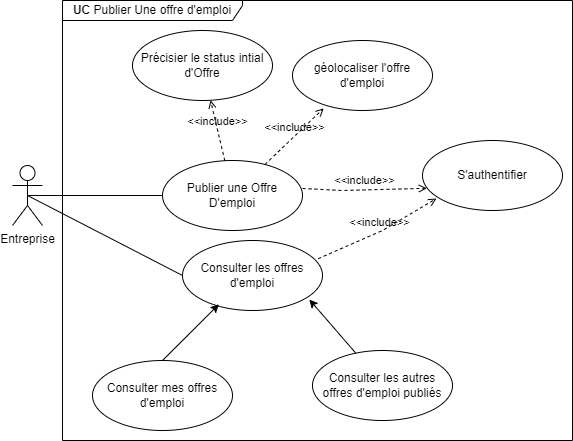

The diagram above was exported from draw.io. Its source (the exported page's mxGraphModel, read from the mxfile embedded in the PNG):
<mxGraphModel dx="1036" dy="606" grid="1" gridSize="10" guides="1" tooltips="1" connect="1" arrows="1" fold="1" page="1" pageScale="1" pageWidth="850" pageHeight="1100" math="0" shadow="0">
  <root>
    <mxCell id="0" />
    <mxCell id="1" parent="0" />
    <mxCell id="RFMiGncbZaSeNfptP8gh-10" style="edgeStyle=orthogonalEdgeStyle;rounded=0;orthogonalLoop=1;jettySize=auto;html=1;entryX=0;entryY=0.5;entryDx=0;entryDy=0;endArrow=none;startFill=0;exitX=0.5;exitY=0.5;exitDx=0;exitDy=0;exitPerimeter=0;" parent="1" source="RFMiGncbZaSeNfptP8gh-1" target="RFMiGncbZaSeNfptP8gh-2" edge="1">
      <mxGeometry relative="1" as="geometry" />
    </mxCell>
    <mxCell id="RFMiGncbZaSeNfptP8gh-1" value="Entreprise" style="shape=umlActor;verticalLabelPosition=bottom;verticalAlign=top;html=1;" parent="1" vertex="1">
      <mxGeometry x="160" y="205" width="30" height="60" as="geometry" />
    </mxCell>
    <mxCell id="RFMiGncbZaSeNfptP8gh-2" value="Publier une Offre D'emploi" style="ellipse;whiteSpace=wrap;html=1;" parent="1" vertex="1">
      <mxGeometry x="310" y="200" width="140" height="70" as="geometry" />
    </mxCell>
    <mxCell id="RFMiGncbZaSeNfptP8gh-6" value="&amp;lt;&amp;lt;include&amp;gt;&amp;gt;" style="html=1;verticalAlign=bottom;labelBackgroundColor=none;endArrow=open;endFill=0;dashed=1;rounded=0;entryX=0.223;entryY=0.969;entryDx=0;entryDy=0;entryPerimeter=0;" parent="1" source="RFMiGncbZaSeNfptP8gh-2" target="RFMiGncbZaSeNfptP8gh-4" edge="1">
      <mxGeometry width="160" relative="1" as="geometry">
        <mxPoint x="550.5025253169417" y="259.74873734152914" as="sourcePoint" />
        <mxPoint x="450" y="340" as="targetPoint" />
      </mxGeometry>
    </mxCell>
    <mxCell id="RFMiGncbZaSeNfptP8gh-8" value="&amp;lt;&amp;lt;include&amp;gt;&amp;gt;" style="html=1;verticalAlign=bottom;labelBackgroundColor=none;endArrow=open;endFill=0;dashed=1;rounded=0;" parent="1" source="RFMiGncbZaSeNfptP8gh-2" target="RFMiGncbZaSeNfptP8gh-5" edge="1">
      <mxGeometry width="160" relative="1" as="geometry">
        <mxPoint x="600" y="270" as="sourcePoint" />
        <mxPoint x="440" y="397" as="targetPoint" />
      </mxGeometry>
    </mxCell>
    <mxCell id="RFMiGncbZaSeNfptP8gh-12" value="&amp;lt;&amp;lt;include&amp;gt;&amp;gt;" style="html=1;verticalAlign=bottom;labelBackgroundColor=none;endArrow=open;endFill=0;dashed=1;rounded=0;entryX=0.031;entryY=0.683;entryDx=0;entryDy=0;entryPerimeter=0;" parent="1" target="RFMiGncbZaSeNfptP8gh-11" edge="1">
      <mxGeometry width="160" relative="1" as="geometry">
        <mxPoint x="450" y="228" as="sourcePoint" />
        <mxPoint x="460" y="180" as="targetPoint" />
        <Array as="points">
          <mxPoint x="490" y="230" />
        </Array>
      </mxGeometry>
    </mxCell>
    <mxCell id="RFMiGncbZaSeNfptP8gh-13" value="&lt;b&gt;UC &lt;/b&gt;Publier Une offre d'emploi" style="shape=umlFrame;whiteSpace=wrap;html=1;pointerEvents=0;recursiveResize=0;container=1;collapsible=0;width=180;height=20;" parent="1" vertex="1">
      <mxGeometry x="210" y="40" width="510" height="440" as="geometry" />
    </mxCell>
    <mxCell id="RFMiGncbZaSeNfptP8gh-4" value="géolocaliser l'offre d'emploi" style="ellipse;whiteSpace=wrap;html=1;" parent="RFMiGncbZaSeNfptP8gh-13" vertex="1">
      <mxGeometry x="230" y="40" width="140" height="70" as="geometry" />
    </mxCell>
    <mxCell id="RFMiGncbZaSeNfptP8gh-11" value="S'authentifier" style="ellipse;whiteSpace=wrap;html=1;" parent="RFMiGncbZaSeNfptP8gh-13" vertex="1">
      <mxGeometry x="360" y="140" width="140" height="70" as="geometry" />
    </mxCell>
    <mxCell id="RFMiGncbZaSeNfptP8gh-5" value="Précisier le status intial d'Offre" style="ellipse;whiteSpace=wrap;html=1;" parent="RFMiGncbZaSeNfptP8gh-13" vertex="1">
      <mxGeometry x="70" y="30" width="140" height="70" as="geometry" />
    </mxCell>
    <mxCell id="0lqH6AvPNLKSXsh6INnh-3" value="Consulter les offres d'emploi" style="ellipse;whiteSpace=wrap;html=1;" vertex="1" parent="RFMiGncbZaSeNfptP8gh-13">
      <mxGeometry x="120" y="240" width="140" height="70" as="geometry" />
    </mxCell>
    <mxCell id="0lqH6AvPNLKSXsh6INnh-4" value="" style="endArrow=classic;html=1;rounded=0;entryX=0.26;entryY=0.911;entryDx=0;entryDy=0;entryPerimeter=0;" edge="1" parent="RFMiGncbZaSeNfptP8gh-13" target="0lqH6AvPNLKSXsh6INnh-3">
      <mxGeometry width="50" height="50" relative="1" as="geometry">
        <mxPoint x="100" y="360" as="sourcePoint" />
        <mxPoint x="150" y="310" as="targetPoint" />
      </mxGeometry>
    </mxCell>
    <mxCell id="0lqH6AvPNLKSXsh6INnh-5" value="" style="endArrow=classic;html=1;rounded=0;entryX=0.906;entryY=0.843;entryDx=0;entryDy=0;entryPerimeter=0;exitX=0.314;exitY=0.049;exitDx=0;exitDy=0;exitPerimeter=0;" edge="1" parent="RFMiGncbZaSeNfptP8gh-13" source="0lqH6AvPNLKSXsh6INnh-7" target="0lqH6AvPNLKSXsh6INnh-3">
      <mxGeometry width="50" height="50" relative="1" as="geometry">
        <mxPoint x="230" y="386" as="sourcePoint" />
        <mxPoint x="286" y="330" as="targetPoint" />
      </mxGeometry>
    </mxCell>
    <mxCell id="0lqH6AvPNLKSXsh6INnh-6" value="Consulter mes offres d'emploi" style="ellipse;whiteSpace=wrap;html=1;" vertex="1" parent="RFMiGncbZaSeNfptP8gh-13">
      <mxGeometry x="30" y="360" width="140" height="70" as="geometry" />
    </mxCell>
    <mxCell id="0lqH6AvPNLKSXsh6INnh-7" value="Consulter les autres offres d'emploi publiés" style="ellipse;whiteSpace=wrap;html=1;" vertex="1" parent="RFMiGncbZaSeNfptP8gh-13">
      <mxGeometry x="250" y="350" width="140" height="70" as="geometry" />
    </mxCell>
    <mxCell id="0lqH6AvPNLKSXsh6INnh-2" value="" style="endArrow=none;html=1;rounded=0;entryX=0.5;entryY=0.5;entryDx=0;entryDy=0;entryPerimeter=0;exitX=0;exitY=0.5;exitDx=0;exitDy=0;" edge="1" parent="1" source="0lqH6AvPNLKSXsh6INnh-3" target="RFMiGncbZaSeNfptP8gh-1">
      <mxGeometry width="50" height="50" relative="1" as="geometry">
        <mxPoint x="290" y="390" as="sourcePoint" />
        <mxPoint x="340" y="340" as="targetPoint" />
      </mxGeometry>
    </mxCell>
    <mxCell id="0lqH6AvPNLKSXsh6INnh-8" value="&amp;lt;&amp;lt;include&amp;gt;&amp;gt;" style="html=1;verticalAlign=bottom;labelBackgroundColor=none;endArrow=open;endFill=0;dashed=1;rounded=0;entryX=0.031;entryY=0.683;entryDx=0;entryDy=0;entryPerimeter=0;exitX=0.969;exitY=0.26;exitDx=0;exitDy=0;exitPerimeter=0;" edge="1" parent="1" source="0lqH6AvPNLKSXsh6INnh-3">
      <mxGeometry width="160" relative="1" as="geometry">
        <mxPoint x="460" y="238" as="sourcePoint" />
        <mxPoint x="584" y="238" as="targetPoint" />
        <Array as="points">
          <mxPoint x="530" y="270" />
        </Array>
      </mxGeometry>
    </mxCell>
  </root>
</mxGraphModel>